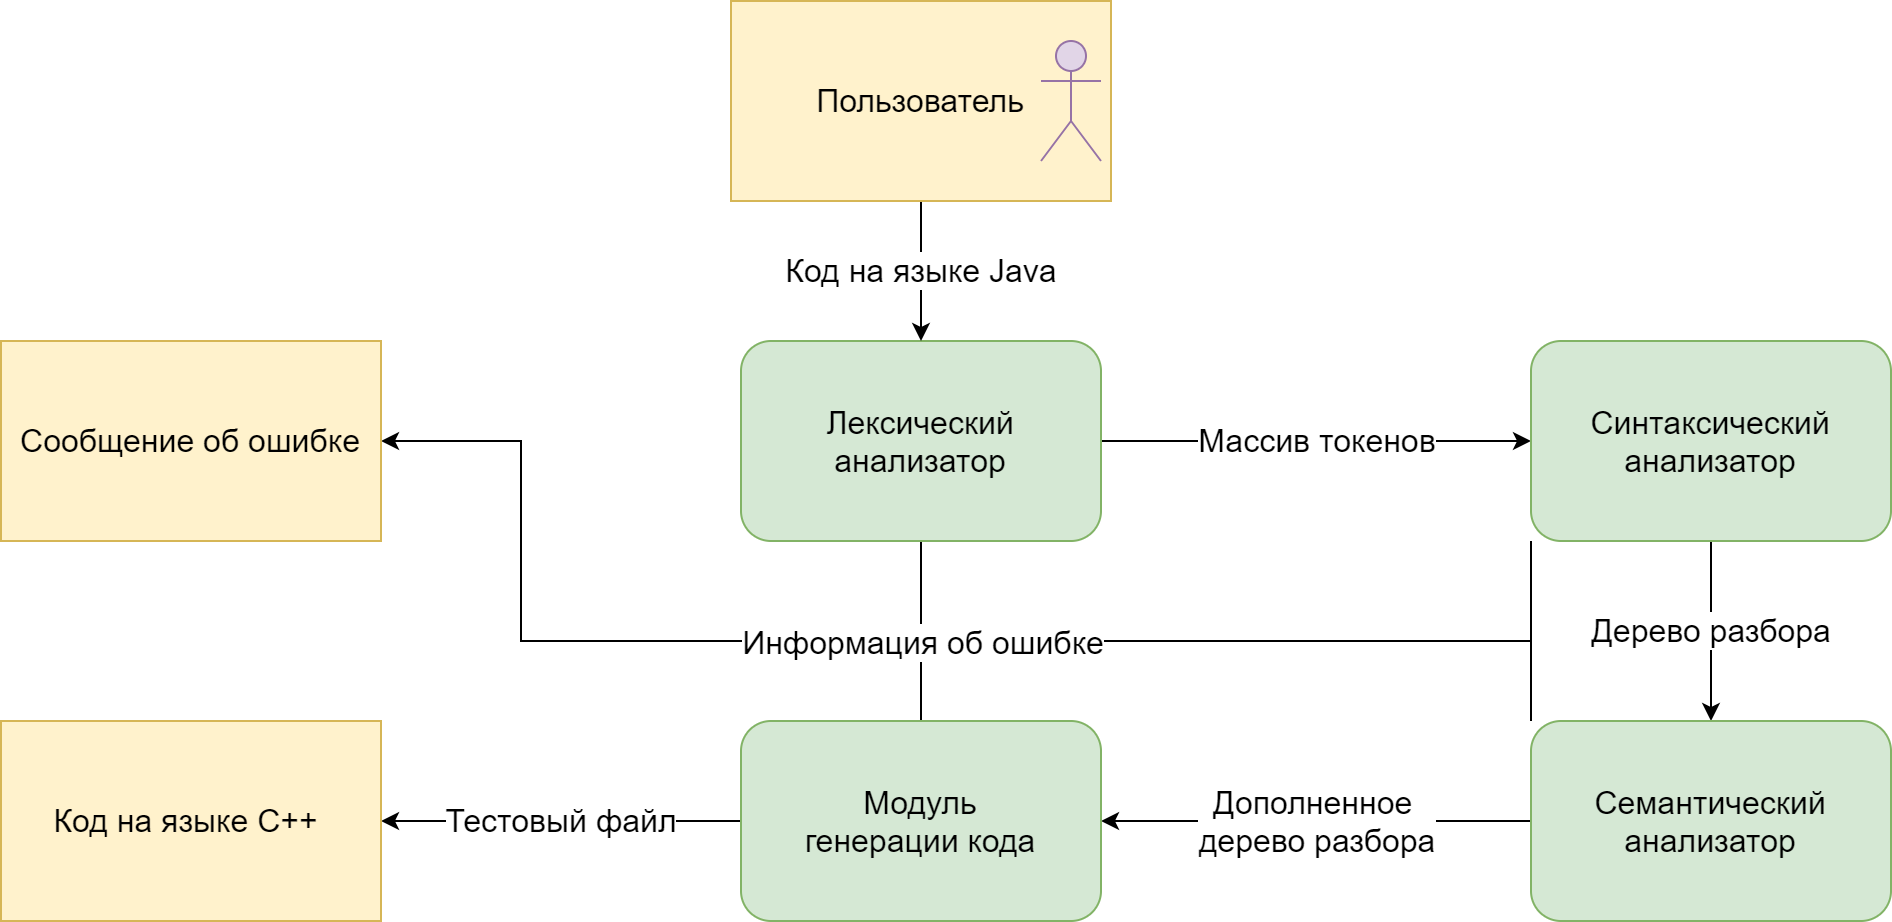

The diagram above was exported from draw.io. Its source (the exported page's mxGraphModel, read from the mxfile embedded in the PNG):
<mxGraphModel dx="2785" dy="721" grid="1" gridSize="10" guides="1" tooltips="1" connect="1" arrows="1" fold="1" page="1" pageScale="1" pageWidth="1600" pageHeight="900" math="0" shadow="0">
  <root>
    <mxCell id="0" />
    <mxCell id="1" parent="0" />
    <mxCell id="DoS8ORDleOgdI-3MSI2O-34" style="edgeStyle=orthogonalEdgeStyle;rounded=0;orthogonalLoop=1;jettySize=auto;html=1;fontSize=16;endArrow=none;endFill=0;" edge="1" parent="1" source="DoS8ORDleOgdI-3MSI2O-23">
      <mxGeometry relative="1" as="geometry">
        <mxPoint x="380" y="920" as="targetPoint" />
      </mxGeometry>
    </mxCell>
    <mxCell id="DoS8ORDleOgdI-3MSI2O-16" value="Массив токенов" style="edgeStyle=orthogonalEdgeStyle;rounded=0;orthogonalLoop=1;jettySize=auto;html=1;entryX=0;entryY=0.5;entryDx=0;entryDy=0;fontSize=16;" edge="1" parent="1" source="DoS8ORDleOgdI-3MSI2O-17" target="DoS8ORDleOgdI-3MSI2O-19">
      <mxGeometry relative="1" as="geometry" />
    </mxCell>
    <mxCell id="DoS8ORDleOgdI-3MSI2O-35" style="edgeStyle=orthogonalEdgeStyle;rounded=0;orthogonalLoop=1;jettySize=auto;html=1;fontSize=16;endArrow=none;endFill=0;" edge="1" parent="1" source="DoS8ORDleOgdI-3MSI2O-17">
      <mxGeometry relative="1" as="geometry">
        <mxPoint x="380" y="920" as="targetPoint" />
      </mxGeometry>
    </mxCell>
    <mxCell id="DoS8ORDleOgdI-3MSI2O-17" value="&lt;font style=&quot;font-size: 16px&quot;&gt;Лексический анализатор&lt;/font&gt;" style="rounded=1;whiteSpace=wrap;html=1;fillColor=#d5e8d4;strokeColor=#82b366;" vertex="1" parent="1">
      <mxGeometry x="290" y="770" width="180" height="100" as="geometry" />
    </mxCell>
    <mxCell id="DoS8ORDleOgdI-3MSI2O-18" value="Дерево разбора" style="edgeStyle=orthogonalEdgeStyle;rounded=0;orthogonalLoop=1;jettySize=auto;html=1;entryX=0.5;entryY=0;entryDx=0;entryDy=0;fontSize=16;" edge="1" parent="1" source="DoS8ORDleOgdI-3MSI2O-19" target="DoS8ORDleOgdI-3MSI2O-21">
      <mxGeometry relative="1" as="geometry" />
    </mxCell>
    <mxCell id="DoS8ORDleOgdI-3MSI2O-33" style="edgeStyle=orthogonalEdgeStyle;rounded=0;orthogonalLoop=1;jettySize=auto;html=1;exitX=0;exitY=1;exitDx=0;exitDy=0;fontSize=16;" edge="1" parent="1" source="DoS8ORDleOgdI-3MSI2O-19" target="DoS8ORDleOgdI-3MSI2O-31">
      <mxGeometry relative="1" as="geometry">
        <Array as="points">
          <mxPoint x="685" y="920" />
          <mxPoint x="180" y="920" />
          <mxPoint x="180" y="820" />
        </Array>
      </mxGeometry>
    </mxCell>
    <mxCell id="DoS8ORDleOgdI-3MSI2O-37" value="Информация об ошибке" style="edgeLabel;html=1;align=center;verticalAlign=middle;resizable=0;points=[];fontSize=16;" vertex="1" connectable="0" parent="DoS8ORDleOgdI-3MSI2O-33">
      <mxGeometry x="0.3821" y="1" relative="1" as="geometry">
        <mxPoint x="146" as="offset" />
      </mxGeometry>
    </mxCell>
    <mxCell id="DoS8ORDleOgdI-3MSI2O-19" value="&lt;font style=&quot;font-size: 16px&quot;&gt;Синтаксический анализатор&lt;/font&gt;" style="rounded=1;whiteSpace=wrap;html=1;fillColor=#d5e8d4;strokeColor=#82b366;" vertex="1" parent="1">
      <mxGeometry x="685" y="770" width="180" height="100" as="geometry" />
    </mxCell>
    <mxCell id="DoS8ORDleOgdI-3MSI2O-20" value="Дополненное &lt;br&gt;дерево разбора" style="edgeStyle=orthogonalEdgeStyle;rounded=0;orthogonalLoop=1;jettySize=auto;html=1;fontSize=16;" edge="1" parent="1" source="DoS8ORDleOgdI-3MSI2O-21" target="DoS8ORDleOgdI-3MSI2O-23">
      <mxGeometry relative="1" as="geometry" />
    </mxCell>
    <mxCell id="DoS8ORDleOgdI-3MSI2O-36" style="edgeStyle=orthogonalEdgeStyle;rounded=0;orthogonalLoop=1;jettySize=auto;html=1;exitX=0;exitY=0;exitDx=0;exitDy=0;fontSize=16;endArrow=none;endFill=0;" edge="1" parent="1" source="DoS8ORDleOgdI-3MSI2O-21">
      <mxGeometry relative="1" as="geometry">
        <mxPoint x="685" y="920" as="targetPoint" />
      </mxGeometry>
    </mxCell>
    <mxCell id="DoS8ORDleOgdI-3MSI2O-21" value="&lt;font style=&quot;font-size: 16px&quot;&gt;Семантический анализатор&lt;/font&gt;" style="rounded=1;whiteSpace=wrap;html=1;fillColor=#d5e8d4;strokeColor=#82b366;" vertex="1" parent="1">
      <mxGeometry x="685" y="960" width="180" height="100" as="geometry" />
    </mxCell>
    <mxCell id="DoS8ORDleOgdI-3MSI2O-22" value="Тестовый файл" style="edgeStyle=orthogonalEdgeStyle;rounded=0;orthogonalLoop=1;jettySize=auto;html=1;fontSize=16;entryX=1;entryY=0.5;entryDx=0;entryDy=0;" edge="1" parent="1" source="DoS8ORDleOgdI-3MSI2O-23" target="DoS8ORDleOgdI-3MSI2O-30">
      <mxGeometry relative="1" as="geometry">
        <Array as="points">
          <mxPoint x="140" y="1010" />
          <mxPoint x="140" y="1010" />
        </Array>
        <mxPoint x="170" y="800" as="targetPoint" />
      </mxGeometry>
    </mxCell>
    <mxCell id="DoS8ORDleOgdI-3MSI2O-23" value="&lt;font style=&quot;font-size: 16px&quot;&gt;Модуль&lt;br&gt;генерации кода&lt;/font&gt;" style="rounded=1;whiteSpace=wrap;html=1;fillColor=#d5e8d4;strokeColor=#82b366;" vertex="1" parent="1">
      <mxGeometry x="290" y="960" width="180" height="100" as="geometry" />
    </mxCell>
    <mxCell id="DoS8ORDleOgdI-3MSI2O-24" value="Код на языке Java" style="edgeStyle=orthogonalEdgeStyle;rounded=0;orthogonalLoop=1;jettySize=auto;html=1;entryX=0.5;entryY=0;entryDx=0;entryDy=0;fontSize=16;" edge="1" parent="1" target="DoS8ORDleOgdI-3MSI2O-17">
      <mxGeometry relative="1" as="geometry">
        <mxPoint x="380" y="700" as="sourcePoint" />
      </mxGeometry>
    </mxCell>
    <mxCell id="DoS8ORDleOgdI-3MSI2O-28" value="Пользователь" style="rounded=0;whiteSpace=wrap;html=1;fontSize=16;fillColor=#fff2cc;strokeColor=#d6b656;" vertex="1" parent="1">
      <mxGeometry x="285" y="600" width="190" height="100" as="geometry" />
    </mxCell>
    <mxCell id="DoS8ORDleOgdI-3MSI2O-29" value="" style="shape=umlActor;verticalLabelPosition=bottom;verticalAlign=top;html=1;outlineConnect=0;fontSize=16;fillColor=#e1d5e7;strokeColor=#9673a6;" vertex="1" parent="1">
      <mxGeometry x="440" y="620" width="30" height="60" as="geometry" />
    </mxCell>
    <mxCell id="DoS8ORDleOgdI-3MSI2O-30" value="Код на языке C++&amp;nbsp;" style="rounded=0;whiteSpace=wrap;html=1;fontSize=16;fillColor=#fff2cc;strokeColor=#d6b656;" vertex="1" parent="1">
      <mxGeometry x="-80" y="960" width="190" height="100" as="geometry" />
    </mxCell>
    <mxCell id="DoS8ORDleOgdI-3MSI2O-31" value="Сообщение об ошибке" style="rounded=0;whiteSpace=wrap;html=1;fontSize=16;fillColor=#fff2cc;strokeColor=#d6b656;" vertex="1" parent="1">
      <mxGeometry x="-80" y="770" width="190" height="100" as="geometry" />
    </mxCell>
  </root>
</mxGraphModel>